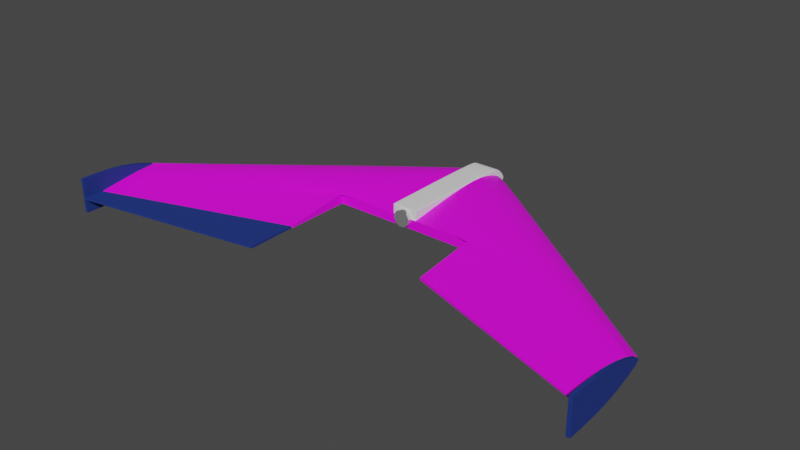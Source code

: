 # Source: Wing.blend  (saved by Blender 3.4.6; exported with 4.5.12 LTS)
import bpy
from mathutils import Matrix  # noqa: F401  (used for matrix-valued properties, if any)

bpy.ops.wm.read_factory_settings(use_empty=True)
scene = bpy.context.scene
scene.name = 'Scene'

# ---- collections
col_mainbody = bpy.data.collections.new('MainBody'); scene.collection.children.link(col_mainbody)
col_elevon = bpy.data.collections.new('Elevon'); scene.collection.children.link(col_elevon)

# ---- images (referenced by path relative to the original .blend; pixels are not part of the script)
import os
ASSET_DIR = os.environ.get("B2B_ASSET_DIR", "")  # directory of the original .blend (textures are referenced by path, not embedded)
HERE = os.path.dirname(os.path.abspath(__file__))  # packed textures are extracted next to this script under _unpacked/

def load_image(name, relpath, width, height, colorspace="sRGB"):
    """Load a texture the original file referenced (path relative to the .blend, or extracted next to this script)."""
    p = next((c for c in (os.path.join(HERE, relpath), os.path.join(ASSET_DIR, relpath)) if relpath and os.path.exists(c)), "")
    if p:
        img = bpy.data.images.load(p, check_existing=True)
        img.name = name
    else:  # same state as the original file: an image datablock whose file is absent (Cycles renders it pink)
        img = bpy.data.images.new(name, width, height)
        img.source = "FILE"
        img.filepath = "//" + (relpath or name)
    img.colorspace_settings.name = colorspace
    return img
img_coloring = load_image('Coloring', 'Coloring.png', 1024, 1024, 'sRGB')

# ---- materials (node trees are filled in below, after node groups)
mat_mainbit = bpy.data.materials.new('MainBit')
mat_mainbit.use_transparent_shadow = False
mat_colored = bpy.data.materials.new('Colored')
mat_colored.alpha_threshold = 0.0
mat_colored.use_transparent_shadow = False
mat_colored.roughness = 0.5
mat_colored.line_color = (0.0, 0.0, 0.0, 1.0)
mat_shiny = bpy.data.materials.new('Shiny')
mat_shiny.use_transparent_shadow = False

# ---- node groups
ng_auto_smooth = bpy.data.node_groups.new('Auto Smooth', 'GeometryNodeTree')
_s = ng_auto_smooth.interface.new_socket(name='Geometry', in_out='OUTPUT', socket_type='NodeSocketGeometry')
_s = ng_auto_smooth.interface.new_socket(name='Geometry', in_out='INPUT', socket_type='NodeSocketGeometry')
_s = ng_auto_smooth.interface.new_socket(name='Angle', in_out='INPUT', socket_type='NodeSocketFloat')
_s.subtype = 'ANGLE'
_s.min_value = 0.0
_s.max_value = 3.142
ng_auto_smooth.is_modifier = True
_N = ng_auto_smooth.nodes; _L = ng_auto_smooth.links
n0 = _N.new('NodeGroupOutput'); n0.name = 'Group Output'; n0.location = (480, -100)
n1 = _N.new('NodeGroupInput'); n1.name = 'Group Input'; n1.location = (-420, -300)
n2 = _N.new('NodeGroupInput'); n2.name = 'Group Input.001'; n2.location = (-60, -100)
n3 = _N.new('GeometryNodeSetShadeSmooth'); n3.name = 'Set Shade Smooth'; n3.location = (120, -100)
n3.domain = 'EDGE'
n4 = _N.new('GeometryNodeSetShadeSmooth'); n4.name = 'Set Shade Smooth.001'; n4.location = (300, -100)
n5 = _N.new('GeometryNodeInputMeshEdgeAngle'); n5.name = 'Edge Angle'; n5.location = (-420, -220)
n6 = _N.new('GeometryNodeInputEdgeSmooth'); n6.name = 'Is Edge Smooth'; n6.location = (-60, -160)
n7 = _N.new('GeometryNodeInputShadeSmooth'); n7.name = 'Is Face Smooth'; n7.location = (-240, -340)
n8 = _N.new('FunctionNodeBooleanMath'); n8.name = 'Boolean Math'; n8.location = (-60, -220)
n9 = _N.new('FunctionNodeCompare'); n9.name = 'Compare'; n9.location = (-240, -180)
n9.operation = 'LESS_EQUAL'
_L.new(n5.outputs[0], n9.inputs[0])
_L.new(n4.outputs[0], n0.inputs[0])
_L.new(n1.outputs[1], n9.inputs[1])
_L.new(n9.outputs[0], n8.inputs[0])
_L.new(n7.outputs[0], n8.inputs[1])
_L.new(n2.outputs[0], n3.inputs[0])
_L.new(n6.outputs[0], n3.inputs[1])
_L.new(n3.outputs[0], n4.inputs[0])
_L.new(n8.outputs[0], n3.inputs[2])
n0.is_active_output = True

# ---- material node trees
mat_mainbit.use_nodes = True; mat_mainbit.node_tree.nodes.clear()
_N = mat_mainbit.node_tree.nodes; _L = mat_mainbit.node_tree.links
n0 = _N.new('ShaderNodeBsdfPrincipled'); n0.name = 'Principled BSDF'; n0.location = (10, 300)
n0.distribution = 'GGX'
n0.subsurface_method = 'RANDOM_WALK_SKIN'
n0.inputs[3].default_value = 1.45
n0.inputs[27].default_value = (0.0, 0.0, 0.0, 1.0)
n0.inputs[28].default_value = 1.0
n1 = _N.new('ShaderNodeOutputMaterial'); n1.name = 'Material Output'; n1.location = (300, 300)
n2 = _N.new('ShaderNodeTexImage'); n2.name = 'Image Texture'; n2.location = (-523, 196)
n2.image = img_coloring
_L.new(n0.outputs[0], n1.inputs[0])
_L.new(n2.outputs[0], n0.inputs[0])
n1.is_active_output = True
mat_colored.use_nodes = True; mat_colored.node_tree.nodes.clear()
_N = mat_colored.node_tree.nodes; _L = mat_colored.node_tree.links
n0 = _N.new('ShaderNodeOutputMaterial'); n0.name = 'Material Output'; n0.location = (300, 300)
n1 = _N.new('ShaderNodeBsdfPrincipled'); n1.name = 'Principled BSDF'; n1.location = (10, 300)
n1.distribution = 'GGX'
n1.subsurface_method = 'RANDOM_WALK_SKIN'
n1.inputs[0].default_value = (0.008315, 0.03126, 0.2101, 1.0)
n1.inputs[2].default_value = 0.7227
n1.inputs[3].default_value = 1.45
n1.inputs[27].default_value = (0.0, 0.0, 0.0, 1.0)
n1.inputs[28].default_value = 1.0
_L.new(n1.outputs[0], n0.inputs[0])
n0.is_active_output = True
mat_shiny.use_nodes = True; mat_shiny.node_tree.nodes.clear()
_N = mat_shiny.node_tree.nodes; _L = mat_shiny.node_tree.links
n0 = _N.new('ShaderNodeBsdfPrincipled'); n0.name = 'Principled BSDF'; n0.location = (10, 300)
n0.distribution = 'GGX'
n0.subsurface_method = 'RANDOM_WALK_SKIN'
n0.inputs[1].default_value = 0.8318
n0.inputs[2].default_value = 0.1045
n0.inputs[3].default_value = 1.45
n0.inputs[27].default_value = (0.0, 0.0, 0.0, 1.0)
n0.inputs[28].default_value = 1.0
n1 = _N.new('ShaderNodeOutputMaterial'); n1.name = 'Material Output'; n1.location = (300, 300)
_L.new(n0.outputs[0], n1.inputs[0])
n1.is_active_output = True

# ---- world
world_world = bpy.data.worlds.new('World'); scene.world = world_world
world_world.use_nodes = True; world_world.node_tree.nodes.clear()
_N = world_world.node_tree.nodes; _L = world_world.node_tree.links
n0 = _N.new('ShaderNodeOutputWorld'); n0.name = 'World Output'; n0.location = (300, 300)
n1 = _N.new('ShaderNodeBackground'); n1.name = 'Background'; n1.location = (10, 300)
n1.inputs[0].default_value = (0.05088, 0.05088, 0.05088, 1.0)
_L.new(n1.outputs[0], n0.inputs[0])
n0.is_active_output = True
world_world.color = (0.05088, 0.05088, 0.05088)
world_world.use_sun_shadow = False
world_world.sun_shadow_jitter_overblur = 0.0

# ---- meshes
me_plane = bpy.data.meshes.new('Plane')
me_plane.from_pydata([(5.488e-18, 0.07366, 0.00434), (-5.993e-18, 0.07366, -0.007079), (-5.888e-18, -0.1179, -0.00755), (5.282e-18, -0.1181, 0.005266), (-5.956e-18, 0.02821, -0.007245), (1.708e-18, 0.03657, 0.02136), (2.652e-18, -0.03348, 0.01711), (-5.919e-18, -0.02767, -0.00741), (0.3752, -0.3068, -0.002496), (0.3752, -0.3068, -0.00407), (0.3752, -0.1975, 0.0008204), (0.3752, -0.1975, -0.003973), (0.3752, -0.272, -0.004194), (0.3752, -0.2761, 0.002319), (0.3752, -0.221, -0.004043), (0.3752, -0.2175, 0.007965), (0.3752, -0.2469, 0.006182), (0.3752, -0.2445, -0.004112), (0.1028, -0.2135, -0.001963), (0.1028, -0.2136, -0.005137), (0.1028, 0.006921, 0.004729), (0.1028, 0.006921, -0.004943), (0.1028, -0.1216, -0.005387), (0.1028, -0.1209, 0.008944), (0.1028, -0.04048, -0.005083), (0.1028, -0.03339, 0.01914), (0.1028, -0.09272, 0.01555), (0.1028, -0.0878, -0.005223), (0.01004, 0.07663, -0.00687), (0.01004, 0.07663, 0.004378), (0.01004, 0.0215, -0.007033), (0.01004, -0.03354, -0.007196), (0.01004, -0.1182, -0.007339), (0.01004, -0.1184, 0.005626), (0.01004, -0.03927, 0.01696), (0.01004, 0.02974, 0.02114)], [], [(30, 31, 7, 4), (28, 30, 4, 1), (20, 25, 15, 10), (21, 20, 10, 11), (24, 21, 11, 14), (27, 24, 14, 17), (22, 27, 17, 12), (25, 26, 16, 15), (26, 23, 13, 16), (18, 23, 22, 19), (8, 13, 23, 18), (18, 19, 9, 8), (13, 8, 9, 12), (29, 28, 1, 0), (31, 32, 2, 7), (32, 33, 3, 2), (33, 34, 6, 3), (34, 35, 5, 6), (35, 29, 0, 5), (11, 10, 15, 14), (14, 15, 16, 17), (17, 16, 13, 12), (12, 9, 19, 22), (25, 20, 29, 35), (26, 25, 35, 34), (23, 26, 34, 33), (22, 23, 33, 32), (27, 22, 32, 31), (20, 21, 28, 29), (21, 24, 30, 28), (24, 27, 31, 30)])
_k = {(2, 3): 1.0, (8, 9): 1.0, (10, 15): 1.0, (10, 11): 1.0, (13, 16): 1.0, (14, 17): 1.0, (11, 14): 1.0, (15, 16): 1.0, (12, 17): 1.0, (9, 12): 1.0, (18, 19): 1.0, (8, 13): 1.0, (19, 22): 1.0, (18, 23): 1.0, (8, 18): 1.0, (9, 19): 1.0, (22, 23): 1.0, (2, 32): 1.0, (3, 33): 1.0, (14, 15): 1.0, (16, 17): 1.0, (12, 13): 1.0, (22, 32): 1.0, (23, 33): 1.0}
me_plane.attributes.new('crease_edge', 'FLOAT', 'EDGE').data.foreach_set('value', [_k.get((min(e.vertices), max(e.vertices)), 0.0) for e in me_plane.edges])
_uv = me_plane.uv_layers.new(name='UVMap')
_uv.uv.foreach_set('vector', [0.04595, 0.8397, 0.04595, 0.6989, 0.02026, 0.714, 0.02026, 0.8569, 0.04595, 0.9807, 0.04595, 0.8397, 0.02026, 0.8569, 0.02026, 1.0, 0.2832, 0.8024, 0.2832, 0.6993, 0.9797, 0.2285, 0.9797, 0.2796, 0.3982, 0.7808, 0.4084, 0.8033, 0.9396, 0.5155, 0.9345, 0.5043, 0.2832, 0.6812, 0.2832, 0.8024, 0.9797, 0.2796, 0.9797, 0.2195, 0.2832, 0.5602, 0.2832, 0.6812, 0.9797, 0.2195, 0.9797, 0.1595, 0.2832, 0.4738, 0.2832, 0.5602, 0.9797, 0.1595, 0.9797, 0.08918, 0.2832, 0.6993, 0.2832, 0.5476, 0.9797, 0.1533, 0.9797, 0.2285, 0.2832, 0.5476, 0.2832, 0.4755, 0.9797, 0.07862, 0.9797, 0.1533, 0.6558, 0.8338, 0.8925, 0.8617, 0.8908, 0.825, 0.6553, 0.8256, 0.9797, 0.0002079, 0.9797, 0.07862, 0.2832, 0.4755, 0.2832, 0.2388, 0.2763, 0.9871, 0.2763, 0.979, 0.9729, 0.9817, 0.9729, 0.9857, 0.2467, 0.9395, 0.1702, 0.9605, 0.1684, 0.9569, 0.2495, 0.92, 0.3269, 0.8453, 0.3259, 0.8168, 0.3181, 0.8207, 0.3181, 0.8499, 0.04595, 0.6989, 0.04595, 0.4823, 0.02026, 0.4832, 0.02026, 0.714, 0.5489, 0.8786, 0.5489, 0.9118, 0.5232, 0.9108, 0.5232, 0.8781, 0.04595, 0.4819, 0.04595, 0.6843, 0.02026, 0.6991, 0.02026, 0.4826, 0.04595, 0.6843, 0.04595, 0.8608, 0.02026, 0.8783, 0.02026, 0.6991, 0.04595, 0.8608, 0.04595, 0.9807, 0.02026, 1.0, 0.02026, 0.8783, 0.4233, 0.8421, 0.4283, 0.8533, 0.3893, 0.891, 0.3685, 0.8667, 0.3685, 0.8667, 0.3893, 0.891, 0.3188, 0.9178, 0.3137, 0.8912, 0.3137, 0.8912, 0.3188, 0.9178, 0.2467, 0.9395, 0.2495, 0.92, 0.9797, 0.08918, 0.9797, 0.0, 0.2832, 0.2383, 0.2832, 0.4738, 0.2832, 0.6993, 0.2832, 0.8024, 0.04595, 0.9807, 0.04595, 0.8608, 0.2832, 0.5476, 0.2832, 0.6993, 0.04595, 0.8608, 0.04595, 0.6843, 0.2832, 0.4755, 0.2832, 0.5476, 0.04595, 0.6843, 0.04595, 0.4819, 0.7861, 0.8836, 0.7861, 0.9203, 0.5489, 0.9118, 0.5489, 0.8786, 0.2832, 0.5602, 0.2832, 0.4738, 0.04595, 0.4823, 0.04595, 0.6989, 0.4084, 0.8033, 0.3982, 0.7808, 0.3259, 0.8168, 0.3269, 0.8453, 0.2832, 0.8024, 0.2832, 0.6812, 0.04595, 0.8397, 0.04595, 0.9807, 0.2832, 0.6812, 0.2832, 0.5602, 0.04595, 0.6989, 0.04595, 0.8397])
me_plane.materials.append(mat_mainbit)
me_plane.update()
me_plane_003 = bpy.data.meshes.new('Plane.003')
me_plane_003.from_pydata([(0.3752, -0.236, 0.019), (0.3752, -0.236, -0.02953), (0.3752, -0.1063, -0.00223), (0.3752, -0.1063, -0.008296), (0.3752, -0.1495, 0.01311), (0.3752, -0.1927, 0.019), (0.3752, -0.1927, -0.02953), (0.3752, -0.1495, -0.02364)], [], [(4, 7, 3, 2), (0, 1, 6, 5), (5, 6, 7, 4)])
_k = {(0, 5): 0.81569, (0, 1): 0.81569, (1, 6): 0.81569}
me_plane_003.attributes.new('crease_edge', 'FLOAT', 'EDGE').data.foreach_set('value', [_k.get((min(e.vertices), max(e.vertices)), 0.0) for e in me_plane_003.edges])
_uv = me_plane_003.uv_layers.new(name='UVMap')
_uv.uv.foreach_set('vector', [0.0, 0.6667, 1.0, 0.6667, 1.0, 1.0, 0.0, 1.0, 0.0, 0.0, 1.0, 0.0, 1.0, 0.3333, 0.0, 0.3333, 0.0, 0.3333, 1.0, 0.3333, 1.0, 0.6667, 0.0, 0.6667])
me_plane_003.materials.append(mat_colored)
me_plane_003.update()
me_cube = bpy.data.meshes.new('Cube')
me_cube.from_pydata([(-0.0184, -0.0965, -0.01022), (-0.0184, -0.0965, 0.01425), (-0.0184, 0.08042, -0.01015), (-0.0184, 0.08314, 0.009137), (0.0184, -0.0965, -0.01022), (0.0184, -0.0965, 0.01425), (0.0184, 0.08042, -0.01015), (0.0184, 0.08314, 0.009137), (-0.0184, 0.06933, -0.01022), (-0.0184, 0.06933, 0.01425), (0.0184, 0.06933, -0.01022), (0.0184, 0.06933, 0.01425), (-0.0184, 0.09533, -0.006288), (-0.0184, 0.09315, -0.009879), (0.0184, 0.09315, -0.009879), (0.0184, 0.09533, -0.006288), (-0.0184, 0.07745, 0.0117), (0.0184, 0.07568, -0.01018), (-0.0184, 0.07568, -0.01018), (0.0184, 0.07745, 0.0117), (-0.0184, 0.0859, -0.01005), (0.0184, 0.0859, -0.01005), (0.0184, 0.09239, -0.0001154), (-0.0184, 0.09239, -0.0001154)], [], [(18, 16, 3, 2), (21, 20, 13, 14), (10, 11, 5, 4), (4, 5, 1, 0), (8, 10, 4, 0), (11, 9, 1, 5), (19, 16, 9, 11), (18, 17, 10, 8), (17, 19, 11, 10), (0, 1, 9, 8), (13, 12, 15, 14), (23, 22, 15, 12), (20, 23, 12, 13), (22, 21, 14, 15), (6, 7, 19, 17), (2, 6, 17, 18), (7, 3, 16, 19), (8, 9, 16, 18), (7, 6, 21, 22), (2, 3, 23, 20), (3, 7, 22, 23), (6, 2, 20, 21)])
me_cube.polygons.foreach_set('use_smooth', [True] * 22)
_uv = me_cube.uv_layers.new(name='UVMap')
_uv.uv.foreach_set('vector', [0.3763, 0.248, 0.5833, 0.2505, 0.581, 0.256, 0.3782, 0.2528, 0.375, 0.5, 0.125, 0.5, 0.125, 0.5, 0.375, 0.5, 0.375, 0.5269, 0.625, 0.5269, 0.625, 0.75, 0.375, 0.75, 0.375, 0.75, 0.625, 0.75, 0.625, 1.0, 0.375, 1.0, 0.125, 0.5269, 0.375, 0.5269, 0.375, 0.75, 0.125, 0.75, 0.625, 0.5269, 0.875, 0.5269, 0.875, 0.75, 0.625, 0.75, 0.5922, 0.5009, 0.875, 0.5047, 0.875, 0.5269, 0.625, 0.5269, 0.125, 0.5021, 0.3757, 0.5021, 0.375, 0.5269, 0.125, 0.5269, 0.3757, 0.5021, 0.5922, 0.5009, 0.625, 0.5269, 0.375, 0.5269, 0.375, 0.0, 0.625, 0.0, 0.625, 0.2231, 0.375, 0.2231, 0.375, 0.25, 0.625, 0.25, 0.625, 0.5, 0.375, 0.5, 0.875, 0.5, 0.561, 0.5, 0.625, 0.5, 0.875, 0.5, 0.375, 0.25, 0.5194, 0.25, 0.625, 0.25, 0.375, 0.25, 0.561, 0.5, 0.375, 0.5, 0.375, 0.5, 0.625, 0.5, 0.3767, 0.4974, 0.5911, 0.4961, 0.5922, 0.5009, 0.3757, 0.5021, 0.125, 0.4976, 0.3767, 0.4974, 0.3757, 0.5021, 0.125, 0.5021, 0.5911, 0.4961, 0.875, 0.5, 0.875, 0.5047, 0.5922, 0.5009, 0.375, 0.2231, 0.625, 0.2231, 0.5833, 0.2505, 0.3763, 0.248, 0.5911, 0.4961, 0.3767, 0.4974, 0.375, 0.5, 0.561, 0.5, 0.3782, 0.2528, 0.581, 0.256, 0.5194, 0.25, 0.375, 0.25, 0.875, 0.5, 0.5911, 0.4961, 0.561, 0.5, 0.875, 0.5, 0.3767, 0.4974, 0.125, 0.4976, 0.125, 0.5, 0.375, 0.5])
me_cube.materials.append(None)
me_cube.update()
me_cylinder = bpy.data.meshes.new('Cylinder')
me_cylinder.from_pydata([(0.0, 0.003142, 0.0115), (0.0, -0.003142, 0.0115), (0.002244, 0.003142, 0.01128), (0.002244, -0.003142, 0.01128), (0.004401, 0.003142, 0.01062), (0.004401, -0.003142, 0.01062), (0.006389, 0.003142, 0.009562), (0.006389, -0.003142, 0.009562), (0.008132, 0.003142, 0.008132), (0.008132, -0.003142, 0.008132), (0.009562, 0.003142, 0.006389), (0.009562, -0.003142, 0.006389), (0.01062, 0.003142, 0.004401), (0.01062, -0.003142, 0.004401), (0.01128, 0.003142, 0.002244), (0.01128, -0.003142, 0.002244), (0.0115, 0.003142, 9.313e-10), (0.0115, -0.003142, -9.313e-10), (0.01128, 0.003142, -0.002244), (0.01128, -0.003142, -0.002244), (0.01062, 0.003142, -0.004401), (0.01062, -0.003142, -0.004401), (0.009562, 0.003142, -0.006389), (0.009562, -0.003142, -0.006389), (0.008132, 0.003142, -0.008132), (0.008132, -0.003142, -0.008132), (0.006389, 0.003142, -0.009562), (0.006389, -0.003142, -0.009562), (0.004401, 0.003142, -0.01062), (0.004401, -0.003142, -0.01062), (0.002244, 0.003142, -0.01128), (0.002244, -0.003142, -0.01128), (0.0, 0.003142, -0.0115), (0.0, -0.003142, -0.0115), (-0.002244, 0.003142, -0.01128), (-0.002244, -0.003142, -0.01128), (-0.004401, 0.003142, -0.01062), (-0.004401, -0.003142, -0.01062), (-0.006389, 0.003142, -0.009562), (-0.006389, -0.003142, -0.009562), (-0.008132, 0.003142, -0.008132), (-0.008132, -0.003142, -0.008132), (-0.009562, 0.003142, -0.006389), (-0.009562, -0.003142, -0.006389), (-0.01062, 0.003142, -0.004401), (-0.01062, -0.003142, -0.004401), (-0.01128, 0.003142, -0.002244), (-0.01128, -0.003142, -0.002244), (-0.0115, 0.003142, 9.313e-10), (-0.0115, -0.003142, -9.313e-10), (-0.01128, 0.003142, 0.002244), (-0.01128, -0.003142, 0.002244), (-0.01062, 0.003142, 0.004401), (-0.01062, -0.003142, 0.004401), (-0.009562, 0.003142, 0.006389), (-0.009562, -0.003142, 0.006389), (-0.008132, 0.003142, 0.008132), (-0.008132, -0.003142, 0.008132), (-0.006389, 0.003142, 0.009562), (-0.006389, -0.003142, 0.009562), (-0.004401, 0.003142, 0.01062), (-0.004401, -0.003142, 0.01062), (-0.002244, 0.003142, 0.01128), (-0.002244, -0.003142, 0.01128)], [], [(0, 1, 3, 2), (2, 3, 5, 4), (4, 5, 7, 6), (6, 7, 9, 8), (8, 9, 11, 10), (10, 11, 13, 12), (12, 13, 15, 14), (14, 15, 17, 16), (16, 17, 19, 18), (18, 19, 21, 20), (20, 21, 23, 22), (22, 23, 25, 24), (24, 25, 27, 26), (26, 27, 29, 28), (28, 29, 31, 30), (30, 31, 33, 32), (32, 33, 35, 34), (34, 35, 37, 36), (36, 37, 39, 38), (38, 39, 41, 40), (40, 41, 43, 42), (42, 43, 45, 44), (44, 45, 47, 46), (46, 47, 49, 48), (48, 49, 51, 50), (50, 51, 53, 52), (52, 53, 55, 54), (54, 55, 57, 56), (56, 57, 59, 58), (58, 59, 61, 60), (3, 1, 63, 61, 59, 57, 55, 53, 51, 49, 47, 45, 43, 41, 39, 37, 35, 33, 31, 29, 27, 25, 23, 21, 19, 17, 15, 13, 11, 9, 7, 5), (60, 61, 63, 62), (62, 63, 1, 0)])
me_cylinder.polygons.foreach_set('use_smooth', [True] * 33)
_uv = me_cylinder.uv_layers.new(name='UVMap')
_uv.uv.foreach_set('vector', [1.0, 0.5, 1.0, 1.0, 0.9688, 1.0, 0.9688, 0.5, 0.9688, 0.5, 0.9688, 1.0, 0.9375, 1.0, 0.9375, 0.5, 0.9375, 0.5, 0.9375, 1.0, 0.9062, 1.0, 0.9062, 0.5, 0.9062, 0.5, 0.9062, 1.0, 0.875, 1.0, 0.875, 0.5, 0.875, 0.5, 0.875, 1.0, 0.8438, 1.0, 0.8438, 0.5, 0.8438, 0.5, 0.8438, 1.0, 0.8125, 1.0, 0.8125, 0.5, 0.8125, 0.5, 0.8125, 1.0, 0.7812, 1.0, 0.7812, 0.5, 0.7812, 0.5, 0.7812, 1.0, 0.75, 1.0, 0.75, 0.5, 0.75, 0.5, 0.75, 1.0, 0.7188, 1.0, 0.7188, 0.5, 0.7188, 0.5, 0.7188, 1.0, 0.6875, 1.0, 0.6875, 0.5, 0.6875, 0.5, 0.6875, 1.0, 0.6562, 1.0, 0.6562, 0.5, 0.6562, 0.5, 0.6562, 1.0, 0.625, 1.0, 0.625, 0.5, 0.625, 0.5, 0.625, 1.0, 0.5938, 1.0, 0.5938, 0.5, 0.5938, 0.5, 0.5938, 1.0, 0.5625, 1.0, 0.5625, 0.5, 0.5625, 0.5, 0.5625, 1.0, 0.5312, 1.0, 0.5312, 0.5, 0.5312, 0.5, 0.5312, 1.0, 0.5, 1.0, 0.5, 0.5, 0.5, 0.5, 0.5, 1.0, 0.4688, 1.0, 0.4688, 0.5, 0.4688, 0.5, 0.4688, 1.0, 0.4375, 1.0, 0.4375, 0.5, 0.4375, 0.5, 0.4375, 1.0, 0.4062, 1.0, 0.4062, 0.5, 0.4062, 0.5, 0.4062, 1.0, 0.375, 1.0, 0.375, 0.5, 0.375, 0.5, 0.375, 1.0, 0.3438, 1.0, 0.3438, 0.5, 0.3438, 0.5, 0.3438, 1.0, 0.3125, 1.0, 0.3125, 0.5, 0.3125, 0.5, 0.3125, 1.0, 0.2812, 1.0, 0.2812, 0.5, 0.2812, 0.5, 0.2812, 1.0, 0.25, 1.0, 0.25, 0.5, 0.25, 0.5, 0.25, 1.0, 0.2188, 1.0, 0.2188, 0.5, 0.2188, 0.5, 0.2188, 1.0, 0.1875, 1.0, 0.1875, 0.5, 0.1875, 0.5, 0.1875, 1.0, 0.1562, 1.0, 0.1562, 0.5, 0.1562, 0.5, 0.1562, 1.0, 0.125, 1.0, 0.125, 0.5, 0.125, 0.5, 0.125, 1.0, 0.09375, 1.0, 0.09375, 0.5, 0.09375, 0.5, 0.09375, 1.0, 0.0625, 1.0, 0.0625, 0.5, 0.2968, 0.4854, 0.25, 0.49, 0.2032, 0.4854, 0.1582, 0.4717, 0.1167, 0.4496, 0.08029, 0.4197, 0.05045, 0.3833, 0.02827, 0.3418, 0.01461, 0.2968, 0.01, 0.25, 0.01461, 0.2032, 0.02827, 0.1582, 0.05045, 0.1167, 0.08029, 0.08029, 0.1167, 0.05045, 0.1582, 0.02827, 0.2032, 0.01461, 0.25, 0.01, 0.2968, 0.01461, 0.3418, 0.02827, 0.3833, 0.05045, 0.4197, 0.08029, 0.4496, 0.1167, 0.4717, 0.1582, 0.4854, 0.2032, 0.49, 0.25, 0.4854, 0.2968, 0.4717, 0.3418, 0.4496, 0.3833, 0.4197, 0.4197, 0.3833, 0.4496, 0.3418, 0.4717, 0.0625, 0.5, 0.0625, 1.0, 0.03125, 1.0, 0.03125, 0.5, 0.03125, 0.5, 0.03125, 1.0, 0.0, 1.0, 0.0, 0.5])
me_cylinder.materials.append(mat_shiny)
me_cylinder.update()
me_plane_004 = bpy.data.meshes.new('Plane.004')
me_plane_004.from_pydata([(0.1359, -0.01077, 0.0), (-0.1352, -0.05828, 0.0), (0.1345, 0.05828, 0.0), (-0.1359, -0.03114, 0.0)], [], [(0, 1, 3, 2)])
_uv = me_plane_004.uv_layers.new(name='UVMap')
_uv.uv.foreach_set('vector', [0.0, 0.0, 1.0, 0.0, 1.0, 1.0, 0.0, 1.0])
me_plane_004.materials.append(mat_colored)
me_plane_004.update()

# ---- objects
ob_wing = bpy.data.objects.new('Wing', me_plane)
ob_wingtips = bpy.data.objects.new('WingTips', me_plane_003)
ob_centerpod = bpy.data.objects.new('CenterPod', me_cube)
ob_motor = bpy.data.objects.new('Motor', me_cylinder)
ob_leftelevon = bpy.data.objects.new('LeftElevon', me_plane_004)

# ---- transforms, parenting, visibility, modifiers, constraints
ob_wing.location = (1.182e-18, 0.09516, -0.005324)
_m = ob_wing.modifiers.new('Subdivision', 'SUBSURF')
_m = ob_wing.modifiers.new('Mirror', 'MIRROR')
ob_wingtips.location = (0.002418, 0.0, 0.0)
_m = ob_wingtips.modifiers.new('Subdivision', 'SUBSURF')
_m.render_levels = 1
_m = ob_wingtips.modifiers.new('Solidify', 'SOLIDIFY')
_m.thickness = 0.005
_m.offset = 0.0
_m = ob_wingtips.modifiers.new('Mirror', 'MIRROR')
ob_centerpod.location = (0.0, 0.07403, 0.0)
_m = ob_centerpod.modifiers.new('Bevel', 'BEVEL')
_m.width = 0.001
_m.width_pct = 0.001
_m.segments = 2
_m = ob_centerpod.modifiers.new('Subdivision', 'SUBSURF')
_m = ob_centerpod.modifiers.new('Auto Smooth', 'NODES')
_m.node_group = ng_auto_smooth
_gi = [s.identifier for s in ng_auto_smooth.interface.items_tree if s.item_type == 'SOCKET' and s.in_out == 'INPUT']
_m[_gi[1]] = 0.5236  # Angle
ob_motor.location = (0.0, -0.02569, 0.0005666)
_m = ob_motor.modifiers.new('Auto Smooth', 'NODES')
_m.node_group = ng_auto_smooth
_gi = [s.identifier for s in ng_auto_smooth.interface.items_tree if s.item_type == 'SOCKET' and s.in_out == 'INPUT']
_m[_gi[1]] = 0.5934  # Angle
ob_leftelevon.location = (-0.238, -0.1791, -0.008954)
_m = ob_leftelevon.modifiers.new('Solidify', 'SOLIDIFY')
_m.thickness = 0.003
_m.offset = 0.0

# ---- collection membership
col_mainbody.objects.link(ob_wing)
col_mainbody.objects.link(ob_wingtips)
col_mainbody.objects.link(ob_centerpod)
col_mainbody.objects.link(ob_motor)
col_elevon.objects.link(ob_leftelevon)

# ---- scene / render settings (as saved in the file)
scene.frame_start = 1; scene.frame_end = 250; scene.frame_set(1)
scene.render.engine = 'BLENDER_EEVEE_NEXT'
scene.cycles.sampling_pattern = 'TABULATED_SOBOL'
scene.cycles.use_light_tree = False
scene.view_settings.view_transform = 'Filmic'
bpy.context.view_layer.update()

# ---- added for rendering (the .blend has no active camera and no usable light): camera, sun
cam_auto = bpy.data.cameras.new('AutoCamera')
cam_auto.lens = 50.0
cam_auto.sensor_width = 36.0
cam_auto.clip_end = 1000.0
ob_auto_camera = bpy.data.objects.new('AutoCamera', cam_auto)
scene.collection.objects.link(ob_auto_camera)
ob_auto_camera.location = (0.797413, -0.988135, 0.630733)
ob_auto_camera.rotation_euler = (1.09748, -7.21219e-08, 0.694738)
scene.camera = ob_auto_camera
light_auto_sun = bpy.data.lights.new('AutoSun', 'SUN')
light_auto_sun.energy = 3.0
light_auto_sun.angle = 0.0523599
ob_auto_sun = bpy.data.objects.new('AutoSun', light_auto_sun)
scene.collection.objects.link(ob_auto_sun)
ob_auto_sun.rotation_euler = (0.872665, 0.174533, 0.523599)
bpy.context.view_layer.update()
